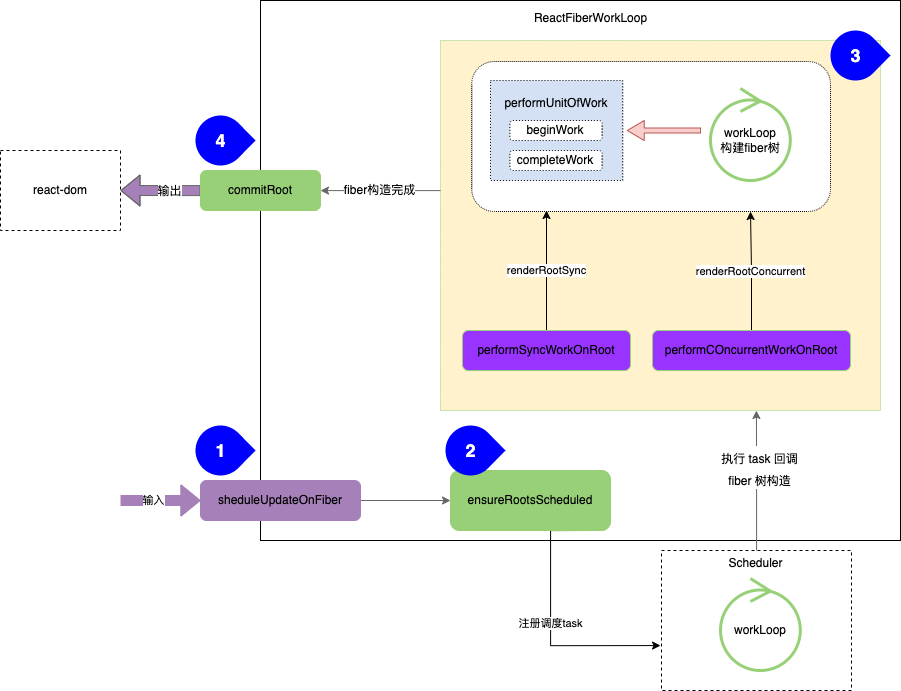

The diagram above was exported from draw.io. Its source (the exported page's mxGraphModel, read from the mxfile embedded in the PNG):
<mxGraphModel dx="2849" dy="1495" grid="1" gridSize="10" guides="1" tooltips="1" connect="1" arrows="1" fold="1" page="1" pageScale="1" pageWidth="827" pageHeight="1169" math="0" shadow="0">
  <root>
    <mxCell id="0" />
    <mxCell id="1" parent="0" />
    <mxCell id="VhDIsOLHIwM7WgNPk3vN-21" value="" style="rounded=0;whiteSpace=wrap;html=1;strokeColor=default;fillColor=none;" vertex="1" parent="1">
      <mxGeometry x="150" y="10" width="640" height="540" as="geometry" />
    </mxCell>
    <mxCell id="VhDIsOLHIwM7WgNPk3vN-35" style="edgeStyle=orthogonalEdgeStyle;rounded=0;orthogonalLoop=1;jettySize=auto;html=1;entryX=0;entryY=0.5;entryDx=0;entryDy=0;fontSize=18;fontColor=#FFFFFF;strokeColor=#666666;fillColor=#666666;" edge="1" parent="1" source="Y_t_AwgHAj3XP6cxw3QF-1" target="Y_t_AwgHAj3XP6cxw3QF-2">
      <mxGeometry relative="1" as="geometry" />
    </mxCell>
    <mxCell id="Y_t_AwgHAj3XP6cxw3QF-1" value="sheduleUpdateOnFiber" style="rounded=1;whiteSpace=wrap;html=1;strokeColor=#A680B8;fillColor=#A680B8;" parent="1" vertex="1">
      <mxGeometry x="90" y="490" width="160" height="40" as="geometry" />
    </mxCell>
    <mxCell id="VhDIsOLHIwM7WgNPk3vN-25" value="注册调度task" style="edgeStyle=orthogonalEdgeStyle;rounded=0;orthogonalLoop=1;jettySize=auto;html=1;entryX=-0.005;entryY=0.679;entryDx=0;entryDy=0;entryPerimeter=0;exitX=0.875;exitY=1;exitDx=0;exitDy=0;exitPerimeter=0;" edge="1" parent="1" source="Y_t_AwgHAj3XP6cxw3QF-2" target="VhDIsOLHIwM7WgNPk3vN-23">
      <mxGeometry relative="1" as="geometry">
        <Array as="points">
          <mxPoint x="440" y="540" />
          <mxPoint x="440" y="655" />
        </Array>
      </mxGeometry>
    </mxCell>
    <mxCell id="Y_t_AwgHAj3XP6cxw3QF-2" value="ensureRootsScheduled" style="rounded=1;whiteSpace=wrap;html=1;strokeColor=#97D077;fillColor=#97D077;" parent="1" vertex="1">
      <mxGeometry x="340" y="480" width="160" height="60" as="geometry" />
    </mxCell>
    <mxCell id="VhDIsOLHIwM7WgNPk3vN-1" value="" style="group" vertex="1" connectable="0" parent="1">
      <mxGeometry x="380" y="90" width="390" height="330" as="geometry" />
    </mxCell>
    <mxCell id="VhDIsOLHIwM7WgNPk3vN-17" value="" style="rounded=0;whiteSpace=wrap;html=1;strokeColor=#97D077;fillColor=#FFF2CC;dashed=1;dashPattern=1 1;" vertex="1" parent="VhDIsOLHIwM7WgNPk3vN-1">
      <mxGeometry x="-50" y="-40" width="440" height="370" as="geometry" />
    </mxCell>
    <mxCell id="VhDIsOLHIwM7WgNPk3vN-2" value="" style="rounded=1;whiteSpace=wrap;html=1;dashed=1;dashPattern=1 1;strokeWidth=1;" vertex="1" parent="VhDIsOLHIwM7WgNPk3vN-1">
      <mxGeometry x="-18.74" y="-19" width="358.74" height="150" as="geometry" />
    </mxCell>
    <mxCell id="VhDIsOLHIwM7WgNPk3vN-3" value="" style="verticalLabelPosition=bottom;verticalAlign=top;html=1;shape=card;whiteSpace=wrap;size=0;arcSize=12;dashed=1;dashPattern=1 2;strokeWidth=1;fillColor=#D4E1F5;" vertex="1" parent="VhDIsOLHIwM7WgNPk3vN-1">
      <mxGeometry width="132.18604651162792" height="100" as="geometry" />
    </mxCell>
    <mxCell id="VhDIsOLHIwM7WgNPk3vN-4" value="performUnitOfWork" style="text;html=1;strokeColor=none;fillColor=none;align=center;verticalAlign=middle;whiteSpace=wrap;rounded=0;dashed=1;dashPattern=1 2;" vertex="1" parent="VhDIsOLHIwM7WgNPk3vN-1">
      <mxGeometry x="39.598837209302324" y="8" width="51.848837209302324" height="30" as="geometry" />
    </mxCell>
    <mxCell id="VhDIsOLHIwM7WgNPk3vN-5" value="" style="group" vertex="1" connectable="0" parent="VhDIsOLHIwM7WgNPk3vN-1">
      <mxGeometry x="19.372093023255815" y="40" width="92.30232558139535" height="50" as="geometry" />
    </mxCell>
    <mxCell id="VhDIsOLHIwM7WgNPk3vN-6" value="beginWork" style="rounded=1;whiteSpace=wrap;html=1;dashed=1;dashPattern=1 2;strokeWidth=1;" vertex="1" parent="VhDIsOLHIwM7WgNPk3vN-5">
      <mxGeometry width="92.30232558139535" height="20" as="geometry" />
    </mxCell>
    <mxCell id="VhDIsOLHIwM7WgNPk3vN-7" value="completeWork" style="rounded=1;whiteSpace=wrap;html=1;dashed=1;dashPattern=1 2;strokeWidth=1;" vertex="1" parent="VhDIsOLHIwM7WgNPk3vN-5">
      <mxGeometry y="30" width="92.30232558139535" height="20" as="geometry" />
    </mxCell>
    <mxCell id="VhDIsOLHIwM7WgNPk3vN-8" value="" style="html=1;shadow=0;dashed=0;align=center;verticalAlign=middle;shape=mxgraph.arrows2.arrow;dy=0.75;dx=17;flipH=1;notch=0;dashPattern=1 2;strokeWidth=1;fillColor=#f8cecc;strokeColor=#b85450;" vertex="1" parent="VhDIsOLHIwM7WgNPk3vN-1">
      <mxGeometry x="136.74" y="40" width="73.26" height="20" as="geometry" />
    </mxCell>
    <mxCell id="VhDIsOLHIwM7WgNPk3vN-9" value="workLoop&lt;br&gt;构建fiber树" style="ellipse;shape=umlControl;whiteSpace=wrap;html=1;strokeWidth=3;strokeColor=#97D077;flipH=1;" vertex="1" parent="VhDIsOLHIwM7WgNPk3vN-1">
      <mxGeometry x="220" y="8" width="79.77" height="92" as="geometry" />
    </mxCell>
    <mxCell id="VhDIsOLHIwM7WgNPk3vN-44" value="" style="group" vertex="1" connectable="0" parent="VhDIsOLHIwM7WgNPk3vN-1">
      <mxGeometry x="340" y="-50" width="60" height="50" as="geometry" />
    </mxCell>
    <mxCell id="VhDIsOLHIwM7WgNPk3vN-45" value="" style="verticalLabelPosition=bottom;verticalAlign=top;html=1;shape=mxgraph.basic.drop;dashed=1;strokeColor=none;fillColor=#0000FF;direction=south;" vertex="1" parent="VhDIsOLHIwM7WgNPk3vN-44">
      <mxGeometry width="60" height="50" as="geometry" />
    </mxCell>
    <mxCell id="VhDIsOLHIwM7WgNPk3vN-46" value="3" style="text;html=1;align=center;verticalAlign=middle;resizable=0;points=[];autosize=1;strokeColor=none;fillColor=none;fontColor=#FFFFFF;fontSize=18;fontStyle=1" vertex="1" parent="VhDIsOLHIwM7WgNPk3vN-44">
      <mxGeometry x="10" y="10" width="30" height="30" as="geometry" />
    </mxCell>
    <mxCell id="VhDIsOLHIwM7WgNPk3vN-13" value="renderRootSync" style="edgeStyle=orthogonalEdgeStyle;rounded=0;orthogonalLoop=1;jettySize=auto;html=1;" edge="1" parent="1" source="VhDIsOLHIwM7WgNPk3vN-10">
      <mxGeometry relative="1" as="geometry">
        <mxPoint x="436" y="220" as="targetPoint" />
      </mxGeometry>
    </mxCell>
    <mxCell id="VhDIsOLHIwM7WgNPk3vN-10" value="performSyncWorkOnRoot" style="rounded=1;whiteSpace=wrap;html=1;strokeColor=#97D077;fillColor=#9933FF;" vertex="1" parent="1">
      <mxGeometry x="352" y="340" width="168" height="40" as="geometry" />
    </mxCell>
    <mxCell id="VhDIsOLHIwM7WgNPk3vN-15" value="renderRootConcurrent" style="edgeStyle=orthogonalEdgeStyle;rounded=0;orthogonalLoop=1;jettySize=auto;html=1;entryX=0.777;entryY=1;entryDx=0;entryDy=0;entryPerimeter=0;" edge="1" parent="1" source="VhDIsOLHIwM7WgNPk3vN-11" target="VhDIsOLHIwM7WgNPk3vN-2">
      <mxGeometry relative="1" as="geometry" />
    </mxCell>
    <mxCell id="VhDIsOLHIwM7WgNPk3vN-11" value="performCOncurrentWorkOnRoot" style="rounded=1;whiteSpace=wrap;html=1;strokeColor=#97D077;fillColor=#9933FF;" vertex="1" parent="1">
      <mxGeometry x="542" y="340" width="198" height="40" as="geometry" />
    </mxCell>
    <mxCell id="VhDIsOLHIwM7WgNPk3vN-43" style="edgeStyle=orthogonalEdgeStyle;rounded=0;orthogonalLoop=1;jettySize=auto;html=1;entryX=1;entryY=0.5;entryDx=0;entryDy=0;fontSize=12;fontColor=#000000;strokeColor=#666666;fillColor=#A680B8;shape=flexArrow;" edge="1" parent="1" source="VhDIsOLHIwM7WgNPk3vN-18" target="VhDIsOLHIwM7WgNPk3vN-42">
      <mxGeometry relative="1" as="geometry">
        <Array as="points">
          <mxPoint x="70" y="200" />
          <mxPoint x="70" y="200" />
        </Array>
      </mxGeometry>
    </mxCell>
    <mxCell id="VhDIsOLHIwM7WgNPk3vN-50" value="输出" style="edgeLabel;html=1;align=center;verticalAlign=middle;resizable=0;points=[];fontSize=12;fontColor=#000000;" vertex="1" connectable="0" parent="VhDIsOLHIwM7WgNPk3vN-43">
      <mxGeometry x="-0.0067" relative="1" as="geometry">
        <mxPoint x="8" as="offset" />
      </mxGeometry>
    </mxCell>
    <mxCell id="VhDIsOLHIwM7WgNPk3vN-18" value="commitRoot" style="rounded=1;whiteSpace=wrap;html=1;strokeColor=#97D077;fillColor=#97D077;" vertex="1" parent="1">
      <mxGeometry x="90" y="180" width="120" height="40" as="geometry" />
    </mxCell>
    <mxCell id="VhDIsOLHIwM7WgNPk3vN-19" value="workLoop" style="ellipse;shape=umlControl;whiteSpace=wrap;html=1;strokeWidth=3;strokeColor=#97D077;flipH=1;" vertex="1" parent="1">
      <mxGeometry x="610" y="588" width="79.77" height="92" as="geometry" />
    </mxCell>
    <mxCell id="VhDIsOLHIwM7WgNPk3vN-22" value="ReactFiberWorkLoop" style="text;html=1;align=center;verticalAlign=middle;resizable=0;points=[];autosize=1;strokeColor=none;fillColor=none;" vertex="1" parent="1">
      <mxGeometry x="415" y="18" width="130" height="20" as="geometry" />
    </mxCell>
    <mxCell id="VhDIsOLHIwM7WgNPk3vN-36" style="edgeStyle=orthogonalEdgeStyle;rounded=0;orthogonalLoop=1;jettySize=auto;html=1;entryX=0.718;entryY=1;entryDx=0;entryDy=0;entryPerimeter=0;fontSize=18;fontColor=#FFFFFF;strokeColor=#666666;fillColor=#666666;" edge="1" parent="1" source="VhDIsOLHIwM7WgNPk3vN-23" target="VhDIsOLHIwM7WgNPk3vN-17">
      <mxGeometry relative="1" as="geometry" />
    </mxCell>
    <mxCell id="VhDIsOLHIwM7WgNPk3vN-37" value="&lt;font style=&quot;font-size: 12px;&quot; color=&quot;#000000&quot;&gt;执行 task 回调&lt;br&gt;fiber 树构造&lt;br&gt;&lt;/font&gt;" style="edgeLabel;html=1;align=center;verticalAlign=middle;resizable=0;points=[];fontSize=18;fontColor=#FFFFFF;" vertex="1" connectable="0" parent="VhDIsOLHIwM7WgNPk3vN-36">
      <mxGeometry x="0.1863" y="-2" relative="1" as="geometry">
        <mxPoint as="offset" />
      </mxGeometry>
    </mxCell>
    <mxCell id="VhDIsOLHIwM7WgNPk3vN-23" value="" style="rounded=0;whiteSpace=wrap;html=1;strokeColor=default;fillColor=none;dashed=1;" vertex="1" parent="1">
      <mxGeometry x="551" y="560" width="190" height="140" as="geometry" />
    </mxCell>
    <mxCell id="VhDIsOLHIwM7WgNPk3vN-24" value="Scheduler" style="text;html=1;align=center;verticalAlign=middle;resizable=0;points=[];autosize=1;strokeColor=none;fillColor=none;" vertex="1" parent="1">
      <mxGeometry x="610" y="563" width="70" height="20" as="geometry" />
    </mxCell>
    <mxCell id="VhDIsOLHIwM7WgNPk3vN-26" value="" style="endArrow=classic;html=1;rounded=0;entryX=0;entryY=0.5;entryDx=0;entryDy=0;shape=flexArrow;strokeColor=#A680B8;fillColor=#A680B8;" edge="1" parent="1" target="Y_t_AwgHAj3XP6cxw3QF-1">
      <mxGeometry width="50" height="50" relative="1" as="geometry">
        <mxPoint x="10" y="510" as="sourcePoint" />
        <mxPoint x="20" y="503" as="targetPoint" />
        <Array as="points">
          <mxPoint x="50" y="510" />
        </Array>
      </mxGeometry>
    </mxCell>
    <mxCell id="VhDIsOLHIwM7WgNPk3vN-27" value="输入" style="edgeLabel;html=1;align=center;verticalAlign=middle;resizable=0;points=[];" vertex="1" connectable="0" parent="VhDIsOLHIwM7WgNPk3vN-26">
      <mxGeometry x="-0.325" y="1" relative="1" as="geometry">
        <mxPoint x="5" as="offset" />
      </mxGeometry>
    </mxCell>
    <mxCell id="VhDIsOLHIwM7WgNPk3vN-30" value="" style="group" vertex="1" connectable="0" parent="1">
      <mxGeometry x="85" y="435" width="60" height="50" as="geometry" />
    </mxCell>
    <mxCell id="VhDIsOLHIwM7WgNPk3vN-28" value="" style="verticalLabelPosition=bottom;verticalAlign=top;html=1;shape=mxgraph.basic.drop;dashed=1;strokeColor=none;fillColor=#0000FF;direction=south;" vertex="1" parent="VhDIsOLHIwM7WgNPk3vN-30">
      <mxGeometry width="60" height="50" as="geometry" />
    </mxCell>
    <mxCell id="VhDIsOLHIwM7WgNPk3vN-29" value="1" style="text;html=1;align=center;verticalAlign=middle;resizable=0;points=[];autosize=1;strokeColor=none;fillColor=none;fontColor=#FFFFFF;fontSize=18;fontStyle=1" vertex="1" parent="VhDIsOLHIwM7WgNPk3vN-30">
      <mxGeometry x="10" y="10" width="30" height="30" as="geometry" />
    </mxCell>
    <mxCell id="VhDIsOLHIwM7WgNPk3vN-31" value="" style="group" vertex="1" connectable="0" parent="1">
      <mxGeometry x="335" y="435" width="60" height="50" as="geometry" />
    </mxCell>
    <mxCell id="VhDIsOLHIwM7WgNPk3vN-32" value="" style="verticalLabelPosition=bottom;verticalAlign=top;html=1;shape=mxgraph.basic.drop;dashed=1;strokeColor=none;fillColor=#0000FF;direction=south;" vertex="1" parent="VhDIsOLHIwM7WgNPk3vN-31">
      <mxGeometry width="60" height="50" as="geometry" />
    </mxCell>
    <mxCell id="VhDIsOLHIwM7WgNPk3vN-33" value="2" style="text;html=1;align=center;verticalAlign=middle;resizable=0;points=[];autosize=1;strokeColor=none;fillColor=none;fontColor=#FFFFFF;fontSize=18;fontStyle=1" vertex="1" parent="VhDIsOLHIwM7WgNPk3vN-31">
      <mxGeometry x="10" y="10" width="30" height="30" as="geometry" />
    </mxCell>
    <mxCell id="VhDIsOLHIwM7WgNPk3vN-40" style="edgeStyle=orthogonalEdgeStyle;rounded=0;orthogonalLoop=1;jettySize=auto;html=1;fontSize=12;fontColor=#000000;strokeColor=#666666;fillColor=#666666;" edge="1" parent="1" source="VhDIsOLHIwM7WgNPk3vN-17" target="VhDIsOLHIwM7WgNPk3vN-18">
      <mxGeometry relative="1" as="geometry">
        <Array as="points">
          <mxPoint x="300" y="200" />
          <mxPoint x="300" y="200" />
        </Array>
      </mxGeometry>
    </mxCell>
    <mxCell id="VhDIsOLHIwM7WgNPk3vN-41" value="fiber构造完成" style="edgeLabel;html=1;align=center;verticalAlign=middle;resizable=0;points=[];fontSize=12;fontColor=#000000;" vertex="1" connectable="0" parent="VhDIsOLHIwM7WgNPk3vN-40">
      <mxGeometry x="0.3167" y="-1" relative="1" as="geometry">
        <mxPoint x="16" as="offset" />
      </mxGeometry>
    </mxCell>
    <mxCell id="VhDIsOLHIwM7WgNPk3vN-42" value="react-dom" style="rounded=0;whiteSpace=wrap;html=1;dashed=1;fontSize=12;fontColor=#000000;strokeColor=default;fillColor=none;" vertex="1" parent="1">
      <mxGeometry x="-110" y="160" width="120" height="80" as="geometry" />
    </mxCell>
    <mxCell id="VhDIsOLHIwM7WgNPk3vN-47" value="" style="group" vertex="1" connectable="0" parent="1">
      <mxGeometry x="85" y="125" width="60" height="50" as="geometry" />
    </mxCell>
    <mxCell id="VhDIsOLHIwM7WgNPk3vN-48" value="" style="verticalLabelPosition=bottom;verticalAlign=top;html=1;shape=mxgraph.basic.drop;dashed=1;strokeColor=none;fillColor=#0000FF;direction=south;" vertex="1" parent="VhDIsOLHIwM7WgNPk3vN-47">
      <mxGeometry width="60" height="50" as="geometry" />
    </mxCell>
    <mxCell id="VhDIsOLHIwM7WgNPk3vN-49" value="4" style="text;html=1;align=center;verticalAlign=middle;resizable=0;points=[];autosize=1;strokeColor=none;fillColor=none;fontColor=#FFFFFF;fontSize=18;fontStyle=1" vertex="1" parent="VhDIsOLHIwM7WgNPk3vN-47">
      <mxGeometry x="10" y="10" width="30" height="30" as="geometry" />
    </mxCell>
  </root>
</mxGraphModel>